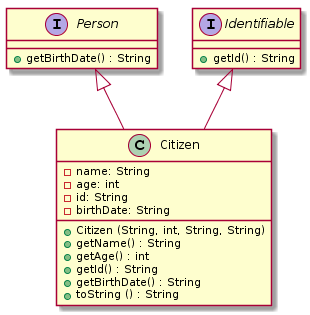

The diagram above was rendered by PlantUML. Its source (embedded in the PNG):
@startuml
Person <|-- Citizen
Identifiable <|-- Citizen

class Citizen {
    - name: String
    - age: int 
    - id: String
    - birthDate: String
    + Citizen (String, int, String, String)
    + getName() : String
    + getAge() : int
    + getId() : String
    + getBirthDate() : String
    + toString () : String
}

interface Person {
  + getBirthDate() : String
}

interface Identifiable {
  + getId() : String
}
@enduml